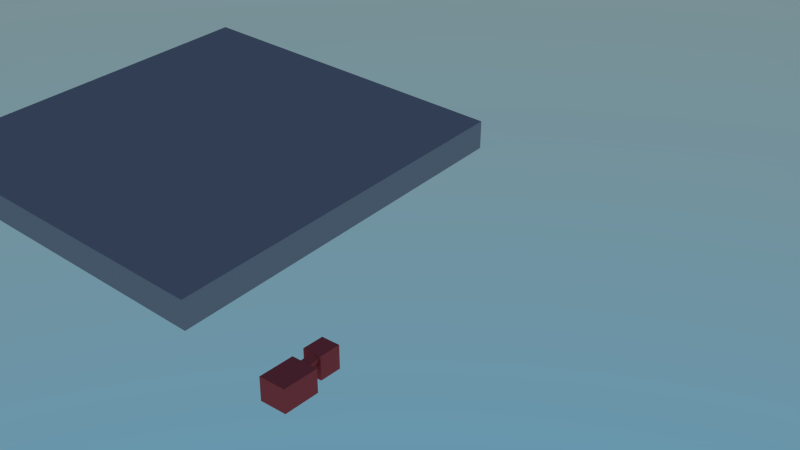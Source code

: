 # Source: truckspider.blend  (saved by Blender 2.73.0; exported with 4.5.12 LTS)
import bpy
from mathutils import Matrix  # noqa: F401  (used for matrix-valued properties, if any)

bpy.ops.wm.read_factory_settings(use_empty=True)
scene = bpy.context.scene
scene.name = 'Scene.001'

# ---- collections
col_collection_1 = bpy.data.collections.new('Collection 1'); scene.collection.children.link(col_collection_1)

# ---- materials (node trees are filled in below, after node groups)
mat_wire_176026026 = bpy.data.materials.new('wire_176026026')
mat_wire_176026026.alpha_threshold = 0.0
mat_wire_176026026.diffuse_color = (0.6902, 0.102, 0.102, 1.0)
mat_wire_176026026.specular_color = (0.35, 0.35, 0.35)
mat_wire_176026026.roughness = 0.5
mat_wire_176026026.specular_intensity = 1.0
mat_wire_176026026.line_color = (0.0, 0.0, 0.0, 1.0)
mat_none_010 = bpy.data.materials.new('None.010')
mat_none_010.alpha_threshold = 0.0
mat_none_010.preview_render_type = 'CUBE'
mat_none_010.diffuse_color = (0.4096, 0.3762, 0.4011, 1.0)
mat_none_010.specular_color = (0.8, 0.8, 0.8)
mat_none_010.roughness = 0.5
mat_none_010.specular_intensity = 1.0

# ---- material node trees
mat_wire_176026026.use_nodes = True; mat_wire_176026026.node_tree.nodes.clear()
_N = mat_wire_176026026.node_tree.nodes; _L = mat_wire_176026026.node_tree.links
n0 = _N.new('ShaderNodeOutputMaterial'); n0.name = 'Material Output'; n0.location = (300, 300)
n1 = _N.new('ShaderNodeBsdfDiffuse'); n1.name = 'Diffuse BSDF'; n1.location = (100, 300)
n1.inputs[0].default_value = (0.6902, 0.102, 0.102, 1.0)
_L.new(n1.outputs[0], n0.inputs[0])
n0.is_active_output = True

# ---- world
world_world = bpy.data.worlds.new('World'); scene.world = world_world
world_world.use_nodes = True; world_world.node_tree.nodes.clear()
_N = world_world.node_tree.nodes; _L = world_world.node_tree.links
n0 = _N.new('ShaderNodeOutputWorld'); n0.name = 'World Output'; n0.location = (300, 300)
n1 = _N.new('ShaderNodeBackground'); n1.name = 'Background'; n1.location = (10, 300)
n1.inputs[1].default_value = 1.5
n2 = _N.new('ShaderNodeTexSky'); n2.name = 'Sky Texture'; n2.location = (-190, 300)
n2.sky_type = 'HOSEK_WILKIE'
n2.sun_elevation = 1.571
_L.new(n1.outputs[0], n0.inputs[0])
_L.new(n2.outputs[0], n1.inputs[0])
n0.is_active_output = True
world_world.use_sun_shadow = False
world_world.sun_shadow_jitter_overblur = 0.0
world_world.cycles.sampling_method = 'MANUAL'
world_world.cycles.sample_map_resolution = 256

# ---- cameras
cam_camera = bpy.data.cameras.new('Camera')
cam_camera.clip_end = 100.0
cam_camera.lens = 35.0
cam_camera.sensor_width = 32.0
cam_camera.sensor_height = 18.0
cam_camera.ortho_scale = 7.314
cam_camera.dof.focus_distance = 0.0

# ---- meshes
me_middlelefteffector_cube_000 = bpy.data.meshes.new('MiddleLeftEffector_Cube.000')
me_middlelefteffector_cube_000.from_pydata([(-0.1204, 0.002329, 0.01755), (-0.1201, -0.002705, -0.01202), (-0.1151, -0.07915, 0.00104), (-0.03597, 0.007828, 0.01748), (-0.03567, 0.002795, -0.01209), (-0.03098, -0.06861, 0.03054), (-0.03067, -0.07365, 0.000972), (-0.1154, -0.07411, 0.03061)], [], [(0, 1, 2), (3, 4, 1), (5, 6, 4), (7, 2, 6), (1, 4, 6), (3, 0, 7), (7, 0, 2), (0, 3, 1), (3, 5, 4), (5, 7, 6), (2, 1, 6), (5, 3, 7)])
me_middlelefteffector_cube_000.materials.append(mat_wire_176026026)
me_middlelefteffector_cube_000.use_remesh_preserve_volume = False
me_middlelefteffector_cube_000.use_remesh_preserve_attributes = False
me_middlelefteffector_cube_000.use_mirror_vertex_groups = False
me_middlelefteffector_cube_000.update()
me_middleleftlowerlimb_cube_000 = bpy.data.meshes.new('MiddleLeftLowerLimb_Cube.000')
me_middleleftlowerlimb_cube_000.from_pydata([(-0.3891, -0.02323, -0.07881), (-0.3592, -0.0292, -0.1566), (-0.3543, -0.1196, -0.1478), (-0.04422, 0.008209, 0.05114), (-0.01435, 0.002241, -0.02668), (-0.0393, -0.08218, 0.05996), (-0.00943, -0.08815, -0.01786), (-0.3842, -0.1136, -0.06999)], [], [(0, 1, 2), (3, 4, 1), (5, 6, 4), (7, 2, 6), (1, 4, 6), (3, 0, 7), (7, 0, 2), (0, 3, 1), (3, 5, 4), (5, 7, 6), (2, 1, 6), (5, 3, 7)])
me_middleleftlowerlimb_cube_000.materials.append(mat_wire_176026026)
me_middleleftlowerlimb_cube_000.use_remesh_preserve_volume = False
me_middleleftlowerlimb_cube_000.use_remesh_preserve_attributes = False
me_middleleftlowerlimb_cube_000.use_mirror_vertex_groups = False
me_middleleftlowerlimb_cube_000.update()
me_middleleftlimb_cube_000 = bpy.data.meshes.new('MiddleLeftLimb_Cube.000')
me_middleleftlimb_cube_000.from_pydata([(-0.3472, 0.01716, -0.2152), (-0.2876, 0.01045, -0.2837), (-0.291, -0.08972, -0.2769), (-0.004872, 0.01735, -0.03807), (-0.008341, -0.08282, -0.03126), (-0.06449, 0.02406, 0.03037), (-0.06796, -0.0761, 0.03718), (-0.3506, -0.083, -0.2084)], [], [(0, 1, 2), (3, 4, 2), (5, 6, 4), (0, 7, 6), (2, 4, 6), (5, 3, 1), (7, 0, 2), (1, 3, 2), (3, 5, 4), (5, 0, 6), (7, 2, 6), (0, 5, 1)])
me_middleleftlimb_cube_000.materials.append(mat_wire_176026026)
me_middleleftlimb_cube_000.use_remesh_preserve_volume = False
me_middleleftlimb_cube_000.use_remesh_preserve_attributes = False
me_middleleftlimb_cube_000.use_mirror_vertex_groups = False
me_middleleftlimb_cube_000.update()
me_middleleftupperlimb_cube_000 = bpy.data.meshes.new('MiddleLeftUpperLimb_Cube.000')
me_middleleftupperlimb_cube_000.from_pydata([(-0.368, 0.02552, 0.2507), (-0.4278, 0.02705, 0.1278), (-0.4287, -0.06407, 0.1271), (-0.03118, 0.02349, 0.08679), (-0.09099, 0.02502, -0.03612), (-0.03207, -0.06763, 0.08608), (-0.09189, -0.0661, -0.03682), (-0.3688, -0.0656, 0.25)], [], [(0, 1, 2), (3, 4, 1), (3, 5, 6), (7, 2, 6), (1, 4, 6), (3, 0, 7), (7, 0, 2), (0, 3, 1), (4, 3, 6), (5, 7, 6), (2, 1, 6), (5, 3, 7)])
me_middleleftupperlimb_cube_000.materials.append(mat_wire_176026026)
me_middleleftupperlimb_cube_000.use_remesh_preserve_volume = False
me_middleleftupperlimb_cube_000.use_remesh_preserve_attributes = False
me_middleleftupperlimb_cube_000.use_mirror_vertex_groups = False
me_middleleftupperlimb_cube_000.update()
me_middleleftupperlimb_cube_004 = bpy.data.meshes.new('MiddleLeftUpperLimb_Cube.004')
me_middleleftupperlimb_cube_004.from_pydata([(-0.368, 0.02552, 0.2507), (-0.4278, 0.02705, 0.1278), (-0.4287, -0.06407, 0.1271), (-0.03118, 0.02349, 0.08679), (-0.09099, 0.02502, -0.03612), (-0.03207, -0.06763, 0.08608), (-0.09189, -0.0661, -0.03682), (-0.3688, -0.0656, 0.25)], [], [(0, 1, 2), (3, 4, 1), (3, 5, 6), (7, 2, 6), (1, 4, 6), (3, 0, 7), (7, 0, 2), (0, 3, 1), (4, 3, 6), (5, 7, 6), (2, 1, 6), (5, 3, 7)])
me_middleleftupperlimb_cube_004.materials.append(mat_wire_176026026)
me_middleleftupperlimb_cube_004.use_remesh_preserve_volume = False
me_middleleftupperlimb_cube_004.use_remesh_preserve_attributes = False
me_middleleftupperlimb_cube_004.use_mirror_vertex_groups = False
me_middleleftupperlimb_cube_004.update()
me_middleleftlimb_cube_004 = bpy.data.meshes.new('MiddleLeftLimb_Cube.004')
me_middleleftlimb_cube_004.from_pydata([(-0.3472, 0.01716, -0.2152), (-0.2876, 0.01045, -0.2837), (-0.291, -0.08972, -0.2769), (-0.004872, 0.01735, -0.03807), (-0.008341, -0.08282, -0.03126), (-0.06449, 0.02406, 0.03037), (-0.06796, -0.0761, 0.03718), (-0.3506, -0.083, -0.2084)], [], [(0, 1, 2), (3, 4, 2), (5, 6, 4), (0, 7, 6), (2, 4, 6), (5, 3, 1), (7, 0, 2), (1, 3, 2), (3, 5, 4), (5, 0, 6), (7, 2, 6), (0, 5, 1)])
me_middleleftlimb_cube_004.materials.append(mat_wire_176026026)
me_middleleftlimb_cube_004.use_remesh_preserve_volume = False
me_middleleftlimb_cube_004.use_remesh_preserve_attributes = False
me_middleleftlimb_cube_004.use_mirror_vertex_groups = False
me_middleleftlimb_cube_004.update()
me_middleleftlowerlimb_cube_004 = bpy.data.meshes.new('MiddleLeftLowerLimb_Cube.004')
me_middleleftlowerlimb_cube_004.from_pydata([(-0.3891, -0.02323, -0.07881), (-0.3592, -0.0292, -0.1566), (-0.3543, -0.1196, -0.1478), (-0.04422, 0.008209, 0.05114), (-0.01435, 0.002241, -0.02668), (-0.0393, -0.08218, 0.05996), (-0.00943, -0.08815, -0.01786), (-0.3842, -0.1136, -0.06999)], [], [(0, 1, 2), (3, 4, 1), (5, 6, 4), (7, 2, 6), (1, 4, 6), (3, 0, 7), (7, 0, 2), (0, 3, 1), (3, 5, 4), (5, 7, 6), (2, 1, 6), (5, 3, 7)])
me_middleleftlowerlimb_cube_004.materials.append(mat_wire_176026026)
me_middleleftlowerlimb_cube_004.use_remesh_preserve_volume = False
me_middleleftlowerlimb_cube_004.use_remesh_preserve_attributes = False
me_middleleftlowerlimb_cube_004.use_mirror_vertex_groups = False
me_middleleftlowerlimb_cube_004.update()
me_middlelefteffector_cube_004 = bpy.data.meshes.new('MiddleLeftEffector_Cube.004')
me_middlelefteffector_cube_004.from_pydata([(-0.1204, 0.002329, 0.01755), (-0.1201, -0.002705, -0.01202), (-0.1151, -0.07915, 0.00104), (-0.03597, 0.007828, 0.01748), (-0.03567, 0.002795, -0.01209), (-0.03098, -0.06861, 0.03054), (-0.03067, -0.07365, 0.000972), (-0.1154, -0.07411, 0.03061)], [], [(0, 1, 2), (3, 4, 1), (5, 6, 4), (7, 2, 6), (1, 4, 6), (3, 0, 7), (7, 0, 2), (0, 3, 1), (3, 5, 4), (5, 7, 6), (2, 1, 6), (5, 3, 7)])
me_middlelefteffector_cube_004.materials.append(mat_wire_176026026)
me_middlelefteffector_cube_004.use_remesh_preserve_volume = False
me_middlelefteffector_cube_004.use_remesh_preserve_attributes = False
me_middlelefteffector_cube_004.use_mirror_vertex_groups = False
me_middlelefteffector_cube_004.update()
me_middleleftlowerlimb_cube_003 = bpy.data.meshes.new('MiddleLeftLowerLimb_Cube.003')
me_middleleftlowerlimb_cube_003.from_pydata([(-0.3891, -0.02323, -0.07881), (-0.3592, -0.0292, -0.1566), (-0.3543, -0.1196, -0.1478), (-0.04422, 0.008209, 0.05114), (-0.01435, 0.002241, -0.02668), (-0.0393, -0.08218, 0.05996), (-0.00943, -0.08815, -0.01786), (-0.3842, -0.1136, -0.06999)], [], [(0, 1, 2), (3, 4, 1), (5, 6, 4), (7, 2, 6), (1, 4, 6), (3, 0, 7), (7, 0, 2), (0, 3, 1), (3, 5, 4), (5, 7, 6), (2, 1, 6), (5, 3, 7)])
me_middleleftlowerlimb_cube_003.materials.append(mat_wire_176026026)
me_middleleftlowerlimb_cube_003.use_remesh_preserve_volume = False
me_middleleftlowerlimb_cube_003.use_remesh_preserve_attributes = False
me_middleleftlowerlimb_cube_003.use_mirror_vertex_groups = False
me_middleleftlowerlimb_cube_003.update()
me_middlelefteffector_cube_003 = bpy.data.meshes.new('MiddleLeftEffector_Cube.003')
me_middlelefteffector_cube_003.from_pydata([(-0.1204, 0.002329, 0.01755), (-0.1201, -0.002705, -0.01202), (-0.1151, -0.07915, 0.00104), (-0.03597, 0.007828, 0.01748), (-0.03567, 0.002795, -0.01209), (-0.03098, -0.06861, 0.03054), (-0.03067, -0.07365, 0.000972), (-0.1154, -0.07411, 0.03061)], [], [(0, 1, 2), (3, 4, 1), (5, 6, 4), (7, 2, 6), (1, 4, 6), (3, 0, 7), (7, 0, 2), (0, 3, 1), (3, 5, 4), (5, 7, 6), (2, 1, 6), (5, 3, 7)])
me_middlelefteffector_cube_003.materials.append(mat_wire_176026026)
me_middlelefteffector_cube_003.use_remesh_preserve_volume = False
me_middlelefteffector_cube_003.use_remesh_preserve_attributes = False
me_middlelefteffector_cube_003.use_mirror_vertex_groups = False
me_middlelefteffector_cube_003.update()
me_middleleftlimb_cube_003 = bpy.data.meshes.new('MiddleLeftLimb_Cube.003')
me_middleleftlimb_cube_003.from_pydata([(-0.3472, 0.01716, -0.2152), (-0.2876, 0.01045, -0.2837), (-0.291, -0.08972, -0.2769), (-0.004872, 0.01735, -0.03807), (-0.008341, -0.08282, -0.03126), (-0.06449, 0.02406, 0.03037), (-0.06796, -0.0761, 0.03718), (-0.3506, -0.083, -0.2084)], [], [(0, 1, 2), (3, 4, 2), (5, 6, 4), (0, 7, 6), (2, 4, 6), (5, 3, 1), (7, 0, 2), (1, 3, 2), (3, 5, 4), (5, 0, 6), (7, 2, 6), (0, 5, 1)])
me_middleleftlimb_cube_003.materials.append(mat_wire_176026026)
me_middleleftlimb_cube_003.use_remesh_preserve_volume = False
me_middleleftlimb_cube_003.use_remesh_preserve_attributes = False
me_middleleftlimb_cube_003.use_mirror_vertex_groups = False
me_middleleftlimb_cube_003.update()
me_middleleftupperlimb_cube_003 = bpy.data.meshes.new('MiddleLeftUpperLimb_Cube.003')
me_middleleftupperlimb_cube_003.from_pydata([(-0.368, 0.02552, 0.2507), (-0.4278, 0.02705, 0.1278), (-0.4287, -0.06407, 0.1271), (-0.03118, 0.02349, 0.08679), (-0.09099, 0.02502, -0.03612), (-0.03207, -0.06763, 0.08608), (-0.09189, -0.0661, -0.03682), (-0.3688, -0.0656, 0.25)], [], [(0, 1, 2), (3, 4, 1), (3, 5, 6), (7, 2, 6), (1, 4, 6), (3, 0, 7), (7, 0, 2), (0, 3, 1), (4, 3, 6), (5, 7, 6), (2, 1, 6), (5, 3, 7)])
me_middleleftupperlimb_cube_003.materials.append(mat_wire_176026026)
me_middleleftupperlimb_cube_003.use_remesh_preserve_volume = False
me_middleleftupperlimb_cube_003.use_remesh_preserve_attributes = False
me_middleleftupperlimb_cube_003.use_mirror_vertex_groups = False
me_middleleftupperlimb_cube_003.update()
me_roothead_cube_002 = bpy.data.meshes.new('RootHead_Cube.002')
me_roothead_cube_002.from_pydata([(0.1609, 0.3917, 0.07312), (0.1609, 0.3917, -0.147), (0.1609, 0.6489, -0.147), (-0.1082, 0.3917, 0.07312), (-0.1082, 0.3917, -0.147), (-0.1082, 0.6489, 0.07312), (-0.1082, 0.6489, -0.147), (0.1609, 0.6489, 0.07312)], [], [(0, 1, 2), (3, 4, 1), (5, 6, 4), (7, 2, 6), (2, 1, 4), (3, 0, 7), (7, 0, 2), (0, 3, 1), (3, 5, 4), (5, 7, 6), (6, 2, 4), (5, 3, 7)])
me_roothead_cube_002.materials.append(mat_wire_176026026)
me_roothead_cube_002.use_remesh_preserve_volume = False
me_roothead_cube_002.use_remesh_preserve_attributes = False
me_roothead_cube_002.use_mirror_vertex_groups = False
me_roothead_cube_002.update()
me_roottorso_cube_001 = bpy.data.meshes.new('RootTorso_Cube.001')
me_roottorso_cube_001.from_pydata([(0.1609, -0.1903, 0.1833), (0.1609, -0.1903, -0.1303), (0.1609, 0.232, -0.1303), (-0.1082, -0.1903, 0.1833), (-0.1082, -0.1903, -0.1303), (-0.1082, 0.232, 0.1833), (-0.1082, 0.232, -0.1303), (0.1609, 0.232, 0.1833)], [], [(0, 1, 2), (0, 3, 4), (5, 6, 4), (7, 2, 6), (1, 4, 6), (3, 0, 7), (7, 0, 2), (1, 0, 4), (3, 5, 4), (5, 7, 6), (2, 1, 6), (5, 3, 7)])
me_roottorso_cube_001.materials.append(mat_wire_176026026)
me_roottorso_cube_001.use_remesh_preserve_volume = False
me_roottorso_cube_001.use_remesh_preserve_attributes = False
me_roottorso_cube_001.use_mirror_vertex_groups = False
me_roottorso_cube_001.update()
me_middleleftupperlimb_cube_001 = bpy.data.meshes.new('MiddleLeftUpperLimb_Cube.001')
me_middleleftupperlimb_cube_001.from_pydata([(-0.368, 0.02552, 0.2507), (-0.4278, 0.02705, 0.1278), (-0.4287, -0.06407, 0.1271), (-0.03118, 0.02349, 0.08679), (-0.09099, 0.02502, -0.03612), (-0.03207, -0.06763, 0.08608), (-0.09189, -0.0661, -0.03682), (-0.3688, -0.0656, 0.25)], [], [(0, 1, 2), (3, 4, 1), (3, 5, 6), (7, 2, 6), (1, 4, 6), (3, 0, 7), (7, 0, 2), (0, 3, 1), (4, 3, 6), (5, 7, 6), (2, 1, 6), (5, 3, 7)])
me_middleleftupperlimb_cube_001.materials.append(mat_wire_176026026)
me_middleleftupperlimb_cube_001.use_remesh_preserve_volume = False
me_middleleftupperlimb_cube_001.use_remesh_preserve_attributes = False
me_middleleftupperlimb_cube_001.use_mirror_vertex_groups = False
me_middleleftupperlimb_cube_001.update()
me_middleleftlimb_cube_001 = bpy.data.meshes.new('MiddleLeftLimb_Cube.001')
me_middleleftlimb_cube_001.from_pydata([(-0.3472, 0.01716, -0.2152), (-0.2876, 0.01045, -0.2837), (-0.291, -0.08972, -0.2769), (-0.004872, 0.01735, -0.03807), (-0.008341, -0.08282, -0.03126), (-0.06449, 0.02406, 0.03037), (-0.06796, -0.0761, 0.03718), (-0.3506, -0.083, -0.2084)], [], [(0, 1, 2), (3, 4, 2), (5, 6, 4), (0, 7, 6), (2, 4, 6), (5, 3, 1), (7, 0, 2), (1, 3, 2), (3, 5, 4), (5, 0, 6), (7, 2, 6), (0, 5, 1)])
me_middleleftlimb_cube_001.materials.append(mat_wire_176026026)
me_middleleftlimb_cube_001.use_remesh_preserve_volume = False
me_middleleftlimb_cube_001.use_remesh_preserve_attributes = False
me_middleleftlimb_cube_001.use_mirror_vertex_groups = False
me_middleleftlimb_cube_001.update()
me_middleleftlowerlimb_cube_001 = bpy.data.meshes.new('MiddleLeftLowerLimb_Cube.001')
me_middleleftlowerlimb_cube_001.from_pydata([(-0.3891, -0.02323, -0.07881), (-0.3592, -0.0292, -0.1566), (-0.3543, -0.1196, -0.1478), (-0.04422, 0.008209, 0.05114), (-0.01435, 0.002241, -0.02668), (-0.0393, -0.08218, 0.05996), (-0.00943, -0.08815, -0.01786), (-0.3842, -0.1136, -0.06999)], [], [(0, 1, 2), (3, 4, 1), (5, 6, 4), (7, 2, 6), (1, 4, 6), (3, 0, 7), (7, 0, 2), (0, 3, 1), (3, 5, 4), (5, 7, 6), (2, 1, 6), (5, 3, 7)])
me_middleleftlowerlimb_cube_001.materials.append(mat_wire_176026026)
me_middleleftlowerlimb_cube_001.use_remesh_preserve_volume = False
me_middleleftlowerlimb_cube_001.use_remesh_preserve_attributes = False
me_middleleftlowerlimb_cube_001.use_mirror_vertex_groups = False
me_middleleftlowerlimb_cube_001.update()
me_middlelefteffector_cube_001 = bpy.data.meshes.new('MiddleLeftEffector_Cube.001')
me_middlelefteffector_cube_001.from_pydata([(-0.1204, 0.002329, 0.01755), (-0.1201, -0.002705, -0.01202), (-0.1151, -0.07915, 0.00104), (-0.03597, 0.007828, 0.01748), (-0.03567, 0.002795, -0.01209), (-0.03098, -0.06861, 0.03054), (-0.03067, -0.07365, 0.000972), (-0.1154, -0.07411, 0.03061)], [], [(0, 1, 2), (3, 4, 1), (5, 6, 4), (7, 2, 6), (1, 4, 6), (3, 0, 7), (7, 0, 2), (0, 3, 1), (3, 5, 4), (5, 7, 6), (2, 1, 6), (5, 3, 7)])
me_middlelefteffector_cube_001.materials.append(mat_wire_176026026)
me_middlelefteffector_cube_001.use_remesh_preserve_volume = False
me_middlelefteffector_cube_001.use_remesh_preserve_attributes = False
me_middlelefteffector_cube_001.use_mirror_vertex_groups = False
me_middlelefteffector_cube_001.update()
me_middleleftupperlimb_cube_017 = bpy.data.meshes.new('MiddleLeftUpperLimb_Cube.017')
me_middleleftupperlimb_cube_017.from_pydata([(-0.368, 0.02552, 0.2507), (-0.4278, 0.02705, 0.1278), (-0.4287, -0.06407, 0.1271), (-0.03118, 0.02349, 0.08679), (-0.09099, 0.02502, -0.03612), (-0.03207, -0.06763, 0.08608), (-0.09189, -0.0661, -0.03682), (-0.3688, -0.0656, 0.25)], [], [(0, 1, 2), (3, 4, 1), (3, 5, 6), (7, 2, 6), (1, 4, 6), (3, 0, 7), (7, 0, 2), (0, 3, 1), (4, 3, 6), (5, 7, 6), (2, 1, 6), (5, 3, 7)])
me_middleleftupperlimb_cube_017.materials.append(mat_wire_176026026)
me_middleleftupperlimb_cube_017.use_remesh_preserve_volume = False
me_middleleftupperlimb_cube_017.use_remesh_preserve_attributes = False
me_middleleftupperlimb_cube_017.use_mirror_vertex_groups = False
me_middleleftupperlimb_cube_017.update()
me_middleleftlimb_cube_018 = bpy.data.meshes.new('MiddleLeftLimb_Cube.018')
me_middleleftlimb_cube_018.from_pydata([(-0.3472, 0.01716, -0.2152), (-0.2876, 0.01045, -0.2837), (-0.291, -0.08972, -0.2769), (-0.004872, 0.01735, -0.03807), (-0.008341, -0.08282, -0.03126), (-0.06449, 0.02406, 0.03037), (-0.06796, -0.0761, 0.03718), (-0.3506, -0.083, -0.2084)], [], [(0, 1, 2), (3, 4, 2), (5, 6, 4), (0, 7, 6), (2, 4, 6), (5, 3, 1), (7, 0, 2), (1, 3, 2), (3, 5, 4), (5, 0, 6), (7, 2, 6), (0, 5, 1)])
me_middleleftlimb_cube_018.materials.append(mat_wire_176026026)
me_middleleftlimb_cube_018.use_remesh_preserve_volume = False
me_middleleftlimb_cube_018.use_remesh_preserve_attributes = False
me_middleleftlimb_cube_018.use_mirror_vertex_groups = False
me_middleleftlimb_cube_018.update()
me_middleleftlowerlimb_cube_019 = bpy.data.meshes.new('MiddleLeftLowerLimb_Cube.019')
me_middleleftlowerlimb_cube_019.from_pydata([(-0.3891, -0.02323, -0.07881), (-0.3592, -0.0292, -0.1566), (-0.3543, -0.1196, -0.1478), (-0.04422, 0.008209, 0.05114), (-0.01435, 0.002241, -0.02668), (-0.0393, -0.08218, 0.05996), (-0.00943, -0.08815, -0.01786), (-0.3842, -0.1136, -0.06999)], [], [(0, 1, 2), (3, 4, 1), (5, 6, 4), (7, 2, 6), (1, 4, 6), (3, 0, 7), (7, 0, 2), (0, 3, 1), (3, 5, 4), (5, 7, 6), (2, 1, 6), (5, 3, 7)])
me_middleleftlowerlimb_cube_019.materials.append(mat_wire_176026026)
me_middleleftlowerlimb_cube_019.use_remesh_preserve_volume = False
me_middleleftlowerlimb_cube_019.use_remesh_preserve_attributes = False
me_middleleftlowerlimb_cube_019.use_mirror_vertex_groups = False
me_middleleftlowerlimb_cube_019.update()
me_middlelefteffector_cube_020 = bpy.data.meshes.new('MiddleLeftEffector_Cube.020')
me_middlelefteffector_cube_020.from_pydata([(-0.1204, 0.002329, 0.01755), (-0.1201, -0.002705, -0.01202), (-0.1151, -0.07915, 0.00104), (-0.03597, 0.007828, 0.01748), (-0.03567, 0.002795, -0.01209), (-0.03098, -0.06861, 0.03054), (-0.03067, -0.07365, 0.000972), (-0.1154, -0.07411, 0.03061)], [], [(0, 1, 2), (3, 4, 1), (5, 6, 4), (7, 2, 6), (1, 4, 6), (3, 0, 7), (7, 0, 2), (0, 3, 1), (3, 5, 4), (5, 7, 6), (2, 1, 6), (5, 3, 7)])
me_middlelefteffector_cube_020.materials.append(mat_wire_176026026)
me_middlelefteffector_cube_020.use_remesh_preserve_volume = False
me_middlelefteffector_cube_020.use_remesh_preserve_attributes = False
me_middlelefteffector_cube_020.use_mirror_vertex_groups = False
me_middlelefteffector_cube_020.update()
me_middleleftupperlimb_cube_002 = bpy.data.meshes.new('MiddleLeftUpperLimb_Cube.002')
me_middleleftupperlimb_cube_002.from_pydata([(-0.368, 0.02552, 0.2507), (-0.4278, 0.02705, 0.1278), (-0.4287, -0.06407, 0.1271), (-0.03118, 0.02349, 0.08679), (-0.09099, 0.02502, -0.03612), (-0.03207, -0.06763, 0.08608), (-0.09189, -0.0661, -0.03682), (-0.3688, -0.0656, 0.25)], [], [(0, 1, 2), (3, 4, 1), (3, 5, 6), (7, 2, 6), (1, 4, 6), (3, 0, 7), (7, 0, 2), (0, 3, 1), (4, 3, 6), (5, 7, 6), (2, 1, 6), (5, 3, 7)])
me_middleleftupperlimb_cube_002.materials.append(mat_wire_176026026)
me_middleleftupperlimb_cube_002.use_remesh_preserve_volume = False
me_middleleftupperlimb_cube_002.use_remesh_preserve_attributes = False
me_middleleftupperlimb_cube_002.use_mirror_vertex_groups = False
me_middleleftupperlimb_cube_002.update()
me_middleleftlimb_cube_002 = bpy.data.meshes.new('MiddleLeftLimb_Cube.002')
me_middleleftlimb_cube_002.from_pydata([(-0.3472, 0.01716, -0.2152), (-0.2876, 0.01045, -0.2837), (-0.291, -0.08972, -0.2769), (-0.004872, 0.01735, -0.03807), (-0.008341, -0.08282, -0.03126), (-0.06449, 0.02406, 0.03037), (-0.06796, -0.0761, 0.03718), (-0.3506, -0.083, -0.2084)], [], [(0, 1, 2), (3, 4, 2), (5, 6, 4), (0, 7, 6), (2, 4, 6), (5, 3, 1), (7, 0, 2), (1, 3, 2), (3, 5, 4), (5, 0, 6), (7, 2, 6), (0, 5, 1)])
me_middleleftlimb_cube_002.materials.append(mat_wire_176026026)
me_middleleftlimb_cube_002.use_remesh_preserve_volume = False
me_middleleftlimb_cube_002.use_remesh_preserve_attributes = False
me_middleleftlimb_cube_002.use_mirror_vertex_groups = False
me_middleleftlimb_cube_002.update()
me_middleleftlowerlimb_cube_002 = bpy.data.meshes.new('MiddleLeftLowerLimb_Cube.002')
me_middleleftlowerlimb_cube_002.from_pydata([(-0.3891, -0.02323, -0.07881), (-0.3592, -0.0292, -0.1566), (-0.3543, -0.1196, -0.1478), (-0.04422, 0.008209, 0.05114), (-0.01435, 0.002241, -0.02668), (-0.0393, -0.08218, 0.05996), (-0.00943, -0.08815, -0.01786), (-0.3842, -0.1136, -0.06999)], [], [(0, 1, 2), (3, 4, 1), (5, 6, 4), (7, 2, 6), (1, 4, 6), (3, 0, 7), (7, 0, 2), (0, 3, 1), (3, 5, 4), (5, 7, 6), (2, 1, 6), (5, 3, 7)])
me_middleleftlowerlimb_cube_002.materials.append(mat_wire_176026026)
me_middleleftlowerlimb_cube_002.use_remesh_preserve_volume = False
me_middleleftlowerlimb_cube_002.use_remesh_preserve_attributes = False
me_middleleftlowerlimb_cube_002.use_mirror_vertex_groups = False
me_middleleftlowerlimb_cube_002.update()
me_middlelefteffector_cube_002 = bpy.data.meshes.new('MiddleLeftEffector_Cube.002')
me_middlelefteffector_cube_002.from_pydata([(-0.1204, 0.002329, 0.01755), (-0.1201, -0.002705, -0.01202), (-0.1151, -0.07915, 0.00104), (-0.03597, 0.007828, 0.01748), (-0.03567, 0.002795, -0.01209), (-0.03098, -0.06861, 0.03054), (-0.03067, -0.07365, 0.000972), (-0.1154, -0.07411, 0.03061)], [], [(0, 1, 2), (3, 4, 1), (5, 6, 4), (7, 2, 6), (1, 4, 6), (3, 0, 7), (7, 0, 2), (0, 3, 1), (3, 5, 4), (5, 7, 6), (2, 1, 6), (5, 3, 7)])
me_middlelefteffector_cube_002.materials.append(mat_wire_176026026)
me_middlelefteffector_cube_002.use_remesh_preserve_volume = False
me_middlelefteffector_cube_002.use_remesh_preserve_attributes = False
me_middlelefteffector_cube_002.use_mirror_vertex_groups = False
me_middlelefteffector_cube_002.update()
me_cube_038 = bpy.data.meshes.new('Cube.038')
me_cube_038.from_pydata([(-1.001, 2.737, 0.0231), (1.726, 2.558, 0.01044), (1.726, 2.356, 2.87), (-0.9864, 2.957, 0.03862), (1.74, 2.778, 0.02597), (-0.9864, 2.755, 2.898), (1.74, 2.576, 2.885), (-1.001, 2.535, 2.882)], [], [(0, 1, 2), (3, 4, 1), (5, 6, 4), (5, 7, 2), (1, 4, 6), (3, 0, 7), (7, 0, 2), (0, 3, 1), (3, 5, 4), (6, 5, 2), (2, 1, 6), (5, 3, 7)])
_uv = me_cube_038.uv_layers.new(name='UVMap')
_uv.uv.foreach_set('vector', [0.9575, -0.0227, 0.9575, -0.0227, 0.9575, -0.0227, 0.9575, -0.0227, 0.9575, -0.0227, 0.9575, -0.0227, 0.9575, -0.0227, 0.9575, -0.0227, 0.9575, -0.0227, 0.9575, -0.0227, 0.9575, -0.0227, 0.9575, -0.0227, 0.9575, -0.0227, 0.9575, -0.0227, 0.9575, -0.0227, 0.9575, -0.0227, 0.9575, -0.0227, 0.9575, -0.0227, 0.9575, -0.0227, 0.9575, -0.0227, 0.9575, -0.0227, 0.9575, -0.0227, 0.9575, -0.0227, 0.9575, -0.0227, 0.9575, -0.0227, 0.9575, -0.0227, 0.9575, -0.0227, 0.9575, -0.0227, 0.9575, -0.0227, 0.9575, -0.0227, 0.9575, -0.0227, 0.9575, -0.0227, 0.9575, -0.0227, 0.9575, -0.0227, 0.9575, -0.0227, 0.9575, -0.0227])
me_cube_038.materials.append(mat_none_010)
me_cube_038.use_remesh_preserve_volume = False
me_cube_038.use_remesh_preserve_attributes = False
me_cube_038.use_mirror_vertex_groups = False
me_cube_038.update()
arm_spidertruck = bpy.data.armatures.new('spidertruck')  # bones are not reproduced

# ---- objects
ob_spidertruck = bpy.data.objects.new('spidertruck', arm_spidertruck)
ob_middlelefteffector_cube_000 = bpy.data.objects.new('MiddleLeftEffector_Cube.000', me_middlelefteffector_cube_000)
ob_middleleftlowerlimb_cube_000 = bpy.data.objects.new('MiddleLeftLowerLimb_Cube.000', me_middleleftlowerlimb_cube_000)
ob_middleleftlimb_cube_000 = bpy.data.objects.new('MiddleLeftLimb_Cube.000', me_middleleftlimb_cube_000)
ob_middleleftupperlimb_cube_000 = bpy.data.objects.new('MiddleLeftUpperLimb_Cube.000', me_middleleftupperlimb_cube_000)
ob_middleleftupperlimb_cube_004 = bpy.data.objects.new('MiddleLeftUpperLimb_Cube.004', me_middleleftupperlimb_cube_004)
ob_middleleftlimb_cube_004 = bpy.data.objects.new('MiddleLeftLimb_Cube.004', me_middleleftlimb_cube_004)
ob_middleleftlowerlimb_cube_004 = bpy.data.objects.new('MiddleLeftLowerLimb_Cube.004', me_middleleftlowerlimb_cube_004)
ob_middlelefteffector_cube_004 = bpy.data.objects.new('MiddleLeftEffector_Cube.004', me_middlelefteffector_cube_004)
ob_middleleftlowerlimb_cube_003 = bpy.data.objects.new('MiddleLeftLowerLimb_Cube.003', me_middleleftlowerlimb_cube_003)
ob_middlelefteffector_cube_003 = bpy.data.objects.new('MiddleLeftEffector_Cube.003', me_middlelefteffector_cube_003)
ob_middleleftlimb_cube_003 = bpy.data.objects.new('MiddleLeftLimb_Cube.003', me_middleleftlimb_cube_003)
ob_middleleftupperlimb_cube_003 = bpy.data.objects.new('MiddleLeftUpperLimb_Cube.003', me_middleleftupperlimb_cube_003)
ob_roothead_cube_002 = bpy.data.objects.new('RootHead_Cube.002', me_roothead_cube_002)
ob_roottorso_cube_001 = bpy.data.objects.new('RootTorso_Cube.001', me_roottorso_cube_001)
ob_middleleftupperlimb_cube_001 = bpy.data.objects.new('MiddleLeftUpperLimb_Cube.001', me_middleleftupperlimb_cube_001)
ob_middleleftlimb_cube_001 = bpy.data.objects.new('MiddleLeftLimb_Cube.001', me_middleleftlimb_cube_001)
ob_middleleftlowerlimb_cube_001 = bpy.data.objects.new('MiddleLeftLowerLimb_Cube.001', me_middleleftlowerlimb_cube_001)
ob_middlelefteffector_cube_001 = bpy.data.objects.new('MiddleLeftEffector_Cube.001', me_middlelefteffector_cube_001)
ob_middleleftupperlimb_cube_017 = bpy.data.objects.new('MiddleLeftUpperLimb_Cube.017', me_middleleftupperlimb_cube_017)
ob_middleleftlimb_cube_018 = bpy.data.objects.new('MiddleLeftLimb_Cube.018', me_middleleftlimb_cube_018)
ob_middleleftlowerlimb_cube_019 = bpy.data.objects.new('MiddleLeftLowerLimb_Cube.019', me_middleleftlowerlimb_cube_019)
ob_middlelefteffector_cube_020 = bpy.data.objects.new('MiddleLeftEffector_Cube.020', me_middlelefteffector_cube_020)
ob_middleleftupperlimb_cube_002 = bpy.data.objects.new('MiddleLeftUpperLimb_Cube.002', me_middleleftupperlimb_cube_002)
ob_middleleftlimb_cube_002 = bpy.data.objects.new('MiddleLeftLimb_Cube.002', me_middleleftlimb_cube_002)
ob_middleleftlowerlimb_cube_002 = bpy.data.objects.new('MiddleLeftLowerLimb_Cube.002', me_middleleftlowerlimb_cube_002)
ob_middlelefteffector_cube_002 = bpy.data.objects.new('MiddleLeftEffector_Cube.002', me_middlelefteffector_cube_002)
ob_cube_038 = bpy.data.objects.new('Cube.038', me_cube_038)
ob_camera = bpy.data.objects.new('Camera', cam_camera)

# ---- transforms, parenting, visibility, modifiers, constraints
ob_spidertruck.location = (0.0, 0.0, 0.0)
ob_spidertruck.lineart.crease_threshold = 0.0
ob_middlelefteffector_cube_000.parent = ob_spidertruck
ob_middlelefteffector_cube_000.matrix_parent_inverse = Matrix(((-0.248, -0.9658, -0.07524, -0.5866), (0.9685, -0.2453, -0.04283, -1.873), (0.02291, -0.08349, 0.9962, 0.2457), (0.0, 0.0, 0.0, 1.0)))
ob_middlelefteffector_cube_000.location = (1.581, -0.9847, -0.3655)
ob_middlelefteffector_cube_000.rotation_euler = (0.0, 0.0, -3.927)
ob_middlelefteffector_cube_000.lineart.crease_threshold = 0.0
ob_middleleftlowerlimb_cube_000.parent = ob_spidertruck
ob_middleleftlowerlimb_cube_000.matrix_parent_inverse = Matrix(((-0.6712, -0.6472, -0.3615, 0.2917), (0.7411, -0.5772, -0.3428, -1.865), (0.0132, -0.498, 0.8671, -0.1943), (0.0, 0.0, 0.0, 1.0)))
ob_middleleftlowerlimb_cube_000.location = (1.236, -0.7158, -0.2058)
ob_middleleftlowerlimb_cube_000.rotation_euler = (0.0, 0.0, -3.927)
ob_middleleftlowerlimb_cube_000.lineart.crease_threshold = 0.0
ob_middleleftlimb_cube_000.parent = ob_spidertruck
ob_middleleftlimb_cube_000.matrix_parent_inverse = Matrix(((-0.8091, -0.3081, -0.5004, 0.6761), (0.5824, -0.5349, -0.6122, -1.228), (-0.07903, -0.7868, 0.6122, -0.3395), (0.0, 0.0, 0.0, 1.0)))
ob_middleleftlimb_cube_000.location = (0.9459, -0.4499, 0.0986)
ob_middleleftlimb_cube_000.rotation_euler = (0.0, 0.0, -3.927)
ob_middleleftlimb_cube_000.lineart.crease_threshold = 0.0
ob_middleleftupperlimb_cube_000.parent = ob_spidertruck
ob_middleleftupperlimb_cube_000.matrix_parent_inverse = Matrix(((-0.7559, -0.5573, 0.3436, 0.4305), (0.6544, -0.6588, 0.3711, -0.952), (0.0195, 0.5054, 0.8627, 0.1238), (0.0, 0.0, 0.0, 1.0)))
ob_middleleftupperlimb_cube_000.location = (0.6319, -0.1337, -0.0795)
ob_middleleftupperlimb_cube_000.rotation_euler = (0.0, 0.0, -3.927)
ob_middleleftupperlimb_cube_000.lineart.crease_threshold = 0.0
ob_middleleftupperlimb_cube_004.parent = ob_spidertruck
ob_middleleftupperlimb_cube_004.matrix_parent_inverse = Matrix(((-0.9286, 0.1404, 0.3436, 0.5165), (-0.003126, -0.9286, 0.3711, -0.6244), (0.3711, 0.3436, 0.8627, -0.05135), (0.0, 0.0, 0.0, 1.0)))
ob_middleleftupperlimb_cube_004.location = (0.4982, -0.1891, -0.0795)
ob_middleleftupperlimb_cube_004.rotation_euler = (0.0, 0.0, 1.571)
ob_middleleftupperlimb_cube_004.lineart.crease_threshold = 0.0
ob_middleleftlimb_cube_004.parent = ob_spidertruck
ob_middleleftlimb_cube_004.matrix_parent_inverse = Matrix(((-0.79, 0.3542, -0.5004, 0.6666), (0.03359, -0.79, -0.6122, -0.9549), (-0.6122, -0.5004, 0.6122, -0.07391), (0.0, 0.0, 0.0, 1.0)))
ob_middleleftlimb_cube_004.location = (0.4967, -0.6347, 0.0986)
ob_middleleftlimb_cube_004.rotation_euler = (0.0, 0.0, 1.571)
ob_middleleftlimb_cube_004.lineart.crease_threshold = 0.0
ob_middleleftlowerlimb_cube_004.parent = ob_spidertruck
ob_middleleftlowerlimb_cube_004.matrix_parent_inverse = Matrix(((-0.9322, 0.01701, -0.3615, 0.4217), (0.1159, -0.9322, -0.3428, -1.554), (-0.3428, -0.3615, 0.8671, -0.01697), (0.0, 0.0, 0.0, 1.0)))
ob_middleleftlowerlimb_cube_004.location = (0.5134, -1.028, -0.2058)
ob_middleleftlowerlimb_cube_004.rotation_euler = (0.0, 0.0, 1.571)
ob_middleleftlowerlimb_cube_004.lineart.crease_threshold = 0.0
ob_middlelefteffector_cube_004.parent = ob_spidertruck
ob_middlelefteffector_cube_004.matrix_parent_inverse = Matrix(((-0.8583, -0.5076, -0.07524, -0.2826), (0.5114, -0.8583, -0.04283, -1.645), (-0.04283, -0.07524, 0.9962, 0.2784), (0.0, 0.0, 0.0, 1.0)))
ob_middlelefteffector_cube_004.location = (0.5674, -1.462, -0.3655)
ob_middlelefteffector_cube_004.rotation_euler = (0.0, 0.0, 1.571)
ob_middlelefteffector_cube_004.lineart.crease_threshold = 0.0
ob_middleleftlowerlimb_cube_003.parent = ob_spidertruck
ob_middleleftlowerlimb_cube_003.matrix_parent_inverse = Matrix(((-0.6472, 0.6712, -0.3615, 0.2797), (-0.5772, -0.7411, -0.3428, -1.208), (-0.498, -0.0132, 0.8671, 0.06035), (0.0, 0.0, 0.0, 1.0)))
ob_middleleftlowerlimb_cube_003.location = (-0.2176, -0.7373, -0.2058)
ob_middleleftlowerlimb_cube_003.rotation_euler = (0.0, 0.0, 0.7854)
ob_middleleftlowerlimb_cube_003.lineart.crease_threshold = 0.0
ob_middlelefteffector_cube_003.parent = ob_spidertruck
ob_middlelefteffector_cube_003.matrix_parent_inverse = Matrix(((-0.9658, 0.248, -0.07524, -0.229), (-0.2453, -0.9685, -0.04283, -1.269), (-0.08349, -0.02291, 0.9962, 0.2987), (0.0, 0.0, 0.0, 1.0)))
ob_middlelefteffector_cube_003.location = (-0.4865, -1.083, -0.3655)
ob_middlelefteffector_cube_003.rotation_euler = (0.0, 0.0, 0.7854)
ob_middlelefteffector_cube_003.lineart.crease_threshold = 0.0
ob_middleleftlimb_cube_003.parent = ob_spidertruck
ob_middleleftlimb_cube_003.matrix_parent_inverse = Matrix(((-0.3081, 0.8091, -0.5004, 0.4265), (-0.5349, -0.5824, -0.6122, -0.6717), (-0.7868, 0.07903, 0.6122, 0.01305), (0.0, 0.0, 0.0, 1.0)))
ob_middleleftlimb_cube_003.location = (0.04834, -0.4477, 0.0986)
ob_middleleftlimb_cube_003.rotation_euler = (0.0, 0.0, 0.7854)
ob_middleleftlimb_cube_003.lineart.crease_threshold = 0.0
ob_middleleftupperlimb_cube_003.parent = ob_spidertruck
ob_middleleftupperlimb_cube_003.matrix_parent_inverse = Matrix(((-0.5573, 0.7559, 0.3436, 0.3315), (-0.6588, -0.6544, 0.3711, -0.2977), (0.5054, -0.0195, 0.8627, -0.1182), (0.0, 0.0, 0.0, 1.0)))
ob_middleleftupperlimb_cube_003.location = (0.3645, -0.1337, -0.0795)
ob_middleleftupperlimb_cube_003.rotation_euler = (0.0, 0.0, 0.7854)
ob_middleleftupperlimb_cube_003.lineart.crease_threshold = 0.0
ob_roothead_cube_002.parent = ob_spidertruck
ob_roothead_cube_002.matrix_parent_inverse = Matrix(((-4.371e-08, -1.0, -1.192e-07, 0.0), (1.0, -4.371e-08, -5.211e-15, -0.4982), (8.47e-22, -1.947e-07, 1.0, 0.0), (0.0, 0.0, 0.0, 1.0)))
ob_roothead_cube_002.location = (0.0, 0.0, 0.0)
ob_roothead_cube_002.rotation_euler = (1.571, 1.571, -0.0)
ob_roothead_cube_002.lineart.crease_threshold = 0.0
ob_roottorso_cube_001.parent = ob_spidertruck
ob_roottorso_cube_001.matrix_parent_inverse = Matrix(((-4.371e-08, -1.0, -1.192e-07, 0.0), (1.0, -4.371e-08, -5.211e-15, -0.4982), (8.47e-22, -1.947e-07, 1.0, 0.0), (0.0, 0.0, 0.0, 1.0)))
ob_roottorso_cube_001.location = (0.0, 0.0, 0.0)
ob_roottorso_cube_001.rotation_euler = (1.571, 1.571, 0.0)
ob_roottorso_cube_001.lineart.crease_threshold = 0.0
ob_middleleftupperlimb_cube_001.parent = ob_spidertruck
ob_middleleftupperlimb_cube_001.matrix_parent_inverse = Matrix(((0.7559, 0.5573, 0.3436, -0.3227), (-0.6544, 0.6588, 0.3711, -0.2999), (-0.0195, -0.5054, 0.8627, 0.1433), (0.0, 0.0, 0.0, 1.0)))
ob_middleleftupperlimb_cube_001.location = (0.3645, 0.1337, -0.0795)
ob_middleleftupperlimb_cube_001.rotation_euler = (0.0, 0.0, -0.7854)
ob_middleleftupperlimb_cube_001.lineart.crease_threshold = 0.0
ob_middleleftlimb_cube_001.parent = ob_spidertruck
ob_middleleftlimb_cube_001.matrix_parent_inverse = Matrix(((0.8091, 0.3081, -0.5004, -0.1301), (-0.5824, 0.5349, -0.6122, -0.6481), (0.07903, 0.7868, 0.6122, -0.4183), (0.0, 0.0, 0.0, 1.0)))
ob_middleleftlimb_cube_001.location = (0.05046, 0.4499, 0.0986)
ob_middleleftlimb_cube_001.rotation_euler = (0.0, 0.0, -0.7854)
ob_middleleftlimb_cube_001.lineart.crease_threshold = 0.0
ob_middleleftlowerlimb_cube_001.parent = ob_spidertruck
ob_middleleftlowerlimb_cube_001.matrix_parent_inverse = Matrix(((0.6712, 0.6472, -0.3615, -0.3771), (-0.7411, 0.5772, -0.3428, -1.127), (-0.0132, 0.498, 0.8671, -0.1812), (0.0, 0.0, 0.0, 1.0)))
ob_middleleftlowerlimb_cube_001.location = (-0.2391, 0.7158, -0.2058)
ob_middleleftlowerlimb_cube_001.rotation_euler = (0.0, 0.0, -0.7854)
ob_middleleftlowerlimb_cube_001.lineart.crease_threshold = 0.0
ob_middlelefteffector_cube_001.parent = ob_spidertruck
ob_middlelefteffector_cube_001.matrix_parent_inverse = Matrix(((0.248, 0.9658, -0.07524, -0.8337), (-0.9685, 0.2453, -0.04283, -0.9082), (-0.02291, 0.08349, 0.9962, 0.2685), (0.0, 0.0, 0.0, 1.0)))
ob_middlelefteffector_cube_001.location = (-0.5844, 0.9847, -0.3655)
ob_middlelefteffector_cube_001.rotation_euler = (0.0, 0.0, -0.7854)
ob_middlelefteffector_cube_001.lineart.crease_threshold = 0.0
ob_middleleftupperlimb_cube_017.parent = ob_spidertruck
ob_middleleftupperlimb_cube_017.matrix_parent_inverse = Matrix(((0.9286, -0.1404, 0.3436, -0.4087), (0.003126, 0.9286, 0.3711, -0.6275), (-0.3711, -0.3436, 0.8627, 0.3185), (0.0, 0.0, 0.0, 1.0)))
ob_middleleftupperlimb_cube_017.location = (0.498, 0.1891, -0.0795)
ob_middleleftupperlimb_cube_017.rotation_euler = (0.0, -0.0, -1.571)
ob_middleleftupperlimb_cube_017.lineart.crease_threshold = 0.0
ob_middleleftlimb_cube_018.parent = ob_spidertruck
ob_middleleftlimb_cube_018.matrix_parent_inverse = Matrix(((0.79, -0.3542, -0.5004, -0.1206), (-0.03359, 0.79, -0.6122, -0.9215), (0.6122, 0.5004, 0.6122, -0.6839), (0.0, 0.0, 0.0, 1.0)))
ob_middleleftlimb_cube_018.location = (0.4997, 0.6347, 0.0986)
ob_middleleftlimb_cube_018.rotation_euler = (0.0, -0.0, -1.571)
ob_middleleftlimb_cube_018.lineart.crease_threshold = 0.0
ob_middleleftlowerlimb_cube_019.parent = ob_spidertruck
ob_middleleftlowerlimb_cube_019.matrix_parent_inverse = Matrix(((0.9322, -0.01701, -0.3615, -0.5072), (-0.1159, 0.9322, -0.3428, -1.438), (0.3428, 0.3615, 0.8671, -0.3585), (0.0, 0.0, 0.0, 1.0)))
ob_middleleftlowerlimb_cube_019.location = (0.483, 1.027, -0.2058)
ob_middleleftlowerlimb_cube_019.rotation_euler = (0.0, -0.0, -1.571)
ob_middleleftlowerlimb_cube_019.lineart.crease_threshold = 0.0
ob_middlelefteffector_cube_020.parent = ob_spidertruck
ob_middlelefteffector_cube_020.matrix_parent_inverse = Matrix(((0.8583, 0.5076, -0.07524, -1.138), (-0.5114, 0.8583, -0.04283, -1.136), (0.04283, 0.07524, 0.9962, 0.2358), (0.0, 0.0, 0.0, 1.0)))
ob_middlelefteffector_cube_020.location = (0.429, 1.462, -0.3655)
ob_middlelefteffector_cube_020.rotation_euler = (0.0, -0.0, -1.571)
ob_middlelefteffector_cube_020.lineart.crease_threshold = 0.0
ob_middleleftupperlimb_cube_002.parent = ob_spidertruck
ob_middleleftupperlimb_cube_002.matrix_parent_inverse = Matrix(((0.5573, -0.7559, 0.3436, -0.2238), (0.6588, 0.6544, 0.3711, -0.9542), (-0.5054, 0.0195, 0.8627, 0.3853), (0.0, 0.0, 0.0, 1.0)))
ob_middleleftupperlimb_cube_002.location = (0.6319, 0.1337, -0.0795)
ob_middleleftupperlimb_cube_002.rotation_euler = (0.0, 0.0, -2.356)
ob_middleleftupperlimb_cube_002.lineart.crease_threshold = 0.0
ob_middleleftlimb_cube_002.parent = ob_spidertruck
ob_middleleftlimb_cube_002.matrix_parent_inverse = Matrix(((0.3081, -0.8091, -0.5004, 0.1195), (0.5349, 0.5824, -0.6122, -1.205), (0.7868, -0.07903, 0.6122, -0.7709), (0.0, 0.0, 0.0, 1.0)))
ob_middleleftlimb_cube_002.location = (0.9481, 0.4477, 0.0986)
ob_middleleftlimb_cube_002.rotation_euler = (0.0, 0.0, -2.356)
ob_middleleftlimb_cube_002.lineart.crease_threshold = 0.0
ob_middleleftlowerlimb_cube_002.parent = ob_spidertruck
ob_middleleftlowerlimb_cube_002.matrix_parent_inverse = Matrix(((0.6472, -0.6712, -0.3615, -0.3652), (0.5772, 0.7411, -0.3428, -1.784), (0.498, 0.0132, 0.8671, -0.4358), (0.0, 0.0, 0.0, 1.0)))
ob_middleleftlowerlimb_cube_002.location = (1.214, 0.7373, -0.2058)
ob_middleleftlowerlimb_cube_002.rotation_euler = (0.0, 0.0, -2.356)
ob_middleleftlowerlimb_cube_002.lineart.crease_threshold = 0.0
ob_middlelefteffector_cube_002.parent = ob_spidertruck
ob_middlelefteffector_cube_002.matrix_parent_inverse = Matrix(((0.8645, -0.4935, -0.09511, -0.7825), (0.4885, 0.8696, -0.07235, -1.786), (0.1184, 0.01609, 0.9928, 0.1699), (0.0, 0.0, 0.0, 1.0)))
ob_middlelefteffector_cube_002.location = (1.483, 1.083, -0.3655)
ob_middlelefteffector_cube_002.rotation_euler = (0.0, 0.0, -2.356)
ob_middlelefteffector_cube_002.lineart.crease_threshold = 0.0
ob_cube_038.location = (0.0, 0.0, 0.06444)
ob_cube_038.rotation_euler = (1.571, -0.0, 0.0)
ob_cube_038.hide_viewport = True
ob_cube_038.lineart.crease_threshold = 0.0
ob_camera.location = (7.481, -6.508, 5.344)
ob_camera.rotation_euler = (1.109, 0.01082, 0.8149)
ob_camera.lock_rotations_4d = False
ob_camera.empty_display_type = 'ARROWS'
ob_camera.color = (0.0, 0.0, 0.0, 0.0)
ob_camera.display_type = 'WIRE'
ob_camera.lineart.crease_threshold = 0.0

# ---- collection membership
col_collection_1.objects.link(ob_spidertruck)
col_collection_1.objects.link(ob_middlelefteffector_cube_000)
col_collection_1.objects.link(ob_middleleftlowerlimb_cube_000)
col_collection_1.objects.link(ob_middleleftlimb_cube_000)
col_collection_1.objects.link(ob_middleleftupperlimb_cube_000)
col_collection_1.objects.link(ob_middleleftupperlimb_cube_004)
col_collection_1.objects.link(ob_middleleftlimb_cube_004)
col_collection_1.objects.link(ob_middleleftlowerlimb_cube_004)
col_collection_1.objects.link(ob_middlelefteffector_cube_004)
col_collection_1.objects.link(ob_middleleftlowerlimb_cube_003)
col_collection_1.objects.link(ob_middlelefteffector_cube_003)
col_collection_1.objects.link(ob_middleleftlimb_cube_003)
col_collection_1.objects.link(ob_middleleftupperlimb_cube_003)
col_collection_1.objects.link(ob_roothead_cube_002)
col_collection_1.objects.link(ob_roottorso_cube_001)
col_collection_1.objects.link(ob_middleleftupperlimb_cube_001)
col_collection_1.objects.link(ob_middleleftlimb_cube_001)
col_collection_1.objects.link(ob_middleleftlowerlimb_cube_001)
col_collection_1.objects.link(ob_middlelefteffector_cube_001)
col_collection_1.objects.link(ob_middleleftupperlimb_cube_017)
col_collection_1.objects.link(ob_middleleftlimb_cube_018)
col_collection_1.objects.link(ob_middleleftlowerlimb_cube_019)
col_collection_1.objects.link(ob_middlelefteffector_cube_020)
col_collection_1.objects.link(ob_middleleftupperlimb_cube_002)
col_collection_1.objects.link(ob_middleleftlimb_cube_002)
col_collection_1.objects.link(ob_middleleftlowerlimb_cube_002)
col_collection_1.objects.link(ob_middlelefteffector_cube_002)
col_collection_1.objects.link(ob_cube_038)
col_collection_1.objects.link(ob_camera)

# ---- scene / render settings (as saved in the file)
scene.frame_start = 1; scene.frame_end = 10; scene.frame_set(0)
scene.render.engine = 'CYCLES'
scene.render.resolution_percentage = 50
scene.render.fps = 1
scene.render.dither_intensity = 0.0
scene.render.use_border = True
scene.render.border_min_x = 0.03609
scene.render.border_min_y = 0.01876
scene.render.border_max_x = 0.9741
scene.render.border_max_y = 0.9957
scene.cycles.use_denoising = False
scene.cycles.samples = 10
scene.cycles.sampling_pattern = 'TABULATED_SOBOL'
scene.cycles.light_sampling_threshold = 0.0
scene.cycles.use_adaptive_sampling = False
scene.cycles.use_light_tree = False
scene.cycles.caustics_reflective = False
scene.cycles.caustics_refractive = False
scene.cycles.blur_glossy = 0.0
scene.cycles.max_bounces = 8
scene.cycles.diffuse_bounces = 1
scene.cycles.transmission_bounces = 8
scene.cycles.volume_bounces = 1
scene.cycles.pixel_filter_type = 'GAUSSIAN'
scene.cycles.sample_clamp_indirect = 0.0
scene.view_settings.view_transform = 'Standard'
bpy.context.view_layer.update()

# ---- added for rendering (the .blend has no active camera): camera
cam_auto = bpy.data.cameras.new('AutoCamera')
cam_auto.lens = 50.0
cam_auto.sensor_width = 36.0
cam_auto.clip_end = 1000.0
ob_auto_camera = bpy.data.objects.new('AutoCamera', cam_auto)
scene.collection.objects.link(ob_auto_camera)
ob_auto_camera.location = (6.13642, -6.23262, 5.87344)
ob_auto_camera.rotation_euler = (1.09748, -7.21219e-08, 0.694738)
scene.camera = ob_auto_camera
bpy.context.view_layer.update()
